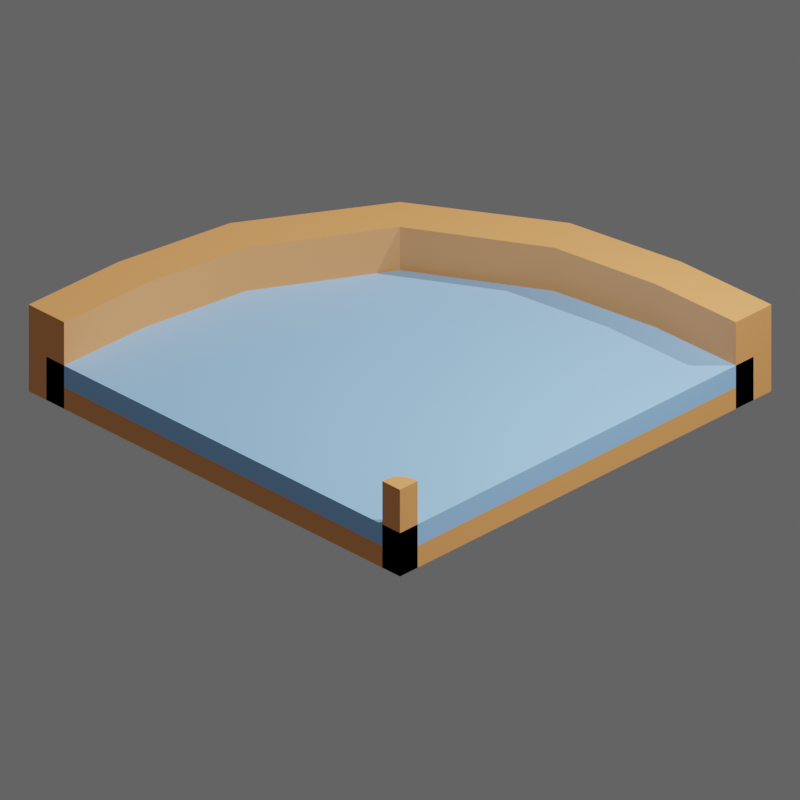 # Source: 2.blend  (saved by Blender 3.6.11; exported with 4.5.12 LTS)
import bpy
from mathutils import Matrix  # noqa: F401  (used for matrix-valued properties, if any)

bpy.ops.wm.read_factory_settings(use_empty=True)
scene = bpy.context.scene
scene.name = 'Scene'

# ---- collections
col_collection = bpy.data.collections.new('Collection'); scene.collection.children.link(col_collection)
col_slots = bpy.data.collections.new('slots'); scene.collection.children.link(col_slots)
col_slots.hide_render = True
col_walls = bpy.data.collections.new('walls'); scene.collection.children.link(col_walls)
col_misc = bpy.data.collections.new('Misc'); scene.collection.children.link(col_misc)

# ---- materials (node trees are filled in below, after node groups)
mat_floor = bpy.data.materials.new('floor')
mat_slot = bpy.data.materials.new('slot')
mat_slot.alpha_threshold = 0.0
mat_slot.roughness = 0.5
mat_slot.line_color = (0.0, 0.0, 0.0, 1.0)
mat_wall = bpy.data.materials.new('wall')

# ---- node groups
ng_auto_smooth = bpy.data.node_groups.new('Auto Smooth', 'GeometryNodeTree')
_s = ng_auto_smooth.interface.new_socket(name='Geometry', in_out='OUTPUT', socket_type='NodeSocketGeometry')
_s = ng_auto_smooth.interface.new_socket(name='Geometry', in_out='INPUT', socket_type='NodeSocketGeometry')
_s = ng_auto_smooth.interface.new_socket(name='Angle', in_out='INPUT', socket_type='NodeSocketFloat')
_s.subtype = 'ANGLE'
_s.min_value = 0.0
_s.max_value = 3.142
ng_auto_smooth.is_modifier = True
_N = ng_auto_smooth.nodes; _L = ng_auto_smooth.links
n0 = _N.new('NodeGroupOutput'); n0.name = 'Group Output'; n0.location = (480, -100)
n1 = _N.new('NodeGroupInput'); n1.name = 'Group Input'; n1.location = (-420, -300)
n2 = _N.new('NodeGroupInput'); n2.name = 'Group Input.001'; n2.location = (-60, -100)
n3 = _N.new('GeometryNodeSetShadeSmooth'); n3.name = 'Set Shade Smooth'; n3.location = (120, -100)
n3.domain = 'EDGE'
n4 = _N.new('GeometryNodeSetShadeSmooth'); n4.name = 'Set Shade Smooth.001'; n4.location = (300, -100)
n5 = _N.new('GeometryNodeInputMeshEdgeAngle'); n5.name = 'Edge Angle'; n5.location = (-420, -220)
n6 = _N.new('GeometryNodeInputEdgeSmooth'); n6.name = 'Is Edge Smooth'; n6.location = (-60, -160)
n7 = _N.new('GeometryNodeInputShadeSmooth'); n7.name = 'Is Face Smooth'; n7.location = (-240, -340)
n8 = _N.new('FunctionNodeBooleanMath'); n8.name = 'Boolean Math'; n8.location = (-60, -220)
n9 = _N.new('FunctionNodeCompare'); n9.name = 'Compare'; n9.location = (-240, -180)
n9.operation = 'LESS_EQUAL'
_L.new(n5.outputs[0], n9.inputs[0])
_L.new(n4.outputs[0], n0.inputs[0])
_L.new(n1.outputs[1], n9.inputs[1])
_L.new(n9.outputs[0], n8.inputs[0])
_L.new(n7.outputs[0], n8.inputs[1])
_L.new(n2.outputs[0], n3.inputs[0])
_L.new(n6.outputs[0], n3.inputs[1])
_L.new(n3.outputs[0], n4.inputs[0])
_L.new(n8.outputs[0], n3.inputs[2])
n0.is_active_output = True

# ---- material node trees
mat_floor.use_nodes = True; mat_floor.node_tree.nodes.clear()
_N = mat_floor.node_tree.nodes; _L = mat_floor.node_tree.links
n0 = _N.new('ShaderNodeBsdfPrincipled'); n0.name = 'Principled BSDF'; n0.location = (10, 300)
n0.distribution = 'GGX'
n0.subsurface_method = 'RANDOM_WALK_SKIN'
n0.inputs[0].default_value = (0.3185, 0.6038, 1.0, 1.0)
n0.inputs[3].default_value = 1.45
n0.inputs[27].default_value = (0.0, 0.0, 0.0, 1.0)
n0.inputs[28].default_value = 1.0
n1 = _N.new('ShaderNodeOutputMaterial'); n1.name = 'Material Output'; n1.location = (300, 300)
_L.new(n0.outputs[0], n1.inputs[0])
n1.is_active_output = True
mat_slot.use_nodes = True; mat_slot.node_tree.nodes.clear()
_N = mat_slot.node_tree.nodes; _L = mat_slot.node_tree.links
n0 = _N.new('ShaderNodeOutputMaterial'); n0.name = 'Material Output'; n0.location = (300, 300)
n1 = _N.new('ShaderNodeBsdfPrincipled'); n1.name = 'Principled BSDF'; n1.location = (10, 300)
n1.distribution = 'GGX'
n1.subsurface_method = 'RANDOM_WALK_SKIN'
n1.inputs[0].default_value = (0.8, 0.4761, 0.0, 1.0)
n1.inputs[3].default_value = 1.45
n1.inputs[27].default_value = (0.0, 0.0, 0.0, 1.0)
n1.inputs[28].default_value = 1.0
_L.new(n1.outputs[0], n0.inputs[0])
n0.is_active_output = True
mat_wall.use_nodes = True; mat_wall.node_tree.nodes.clear()
_N = mat_wall.node_tree.nodes; _L = mat_wall.node_tree.links
n0 = _N.new('ShaderNodeBsdfPrincipled'); n0.name = 'Principled BSDF'; n0.location = (10, 300)
n0.distribution = 'GGX'
n0.subsurface_method = 'RANDOM_WALK_SKIN'
n0.inputs[0].default_value = (0.9047, 0.3712, 0.117, 1.0)
n0.inputs[3].default_value = 1.45
n0.inputs[27].default_value = (0.0, 0.0, 0.0, 1.0)
n0.inputs[28].default_value = 1.0
n1 = _N.new('ShaderNodeOutputMaterial'); n1.name = 'Material Output'; n1.location = (300, 300)
_L.new(n0.outputs[0], n1.inputs[0])
n1.is_active_output = True

# ---- world
world_world = bpy.data.worlds.new('World'); scene.world = world_world
world_world.use_nodes = True; world_world.node_tree.nodes.clear()
_N = world_world.node_tree.nodes; _L = world_world.node_tree.links
n0 = _N.new('ShaderNodeOutputWorld'); n0.name = 'World Output'; n0.location = (300, 300)
n1 = _N.new('ShaderNodeBackground'); n1.name = 'Background'; n1.location = (10, 300)
n1.inputs[0].default_value = (0.05088, 0.05088, 0.05088, 1.0)
n1.inputs[1].default_value = 2.0
_L.new(n1.outputs[0], n0.inputs[0])
n0.is_active_output = True
world_world.color = (0.05088, 0.05088, 0.05088)
world_world.use_sun_shadow = False
world_world.sun_shadow_jitter_overblur = 0.0

# ---- cameras
cam_camera = bpy.data.cameras.new('Camera')
cam_camera.type = 'ORTHO'
cam_camera.clip_end = 100.0
cam_camera.lens = 45.0
cam_camera.sensor_height = 8.8
cam_camera.ortho_scale = 8.0
cam_camera.show_composition_center = True

# ---- lights
light_light = bpy.data.lights.new('Light', 'POINT')
light_light.transmission_factor = 0.0
light_light.energy = 1000.0
light_light.shadow_soft_size = 0.1
light_light.shadow_maximum_resolution = 0.006
light_light.use_absolute_resolution = True
light_sun = bpy.data.lights.new('Sun', 'SUN')
light_sun.transmission_factor = 0.0
light_sun.energy = 2.0

# ---- meshes
me_cube_001 = bpy.data.meshes.new('Cube.001')
me_cube_001.from_pydata([(2.5, -2.5, 0.25), (2.5, -2.5, 0.5), (2.5, 2.5, 0.25), (2.5, 2.5, 0.5), (-2.5, -2.5, 0.25), (-2.5, -2.5, 0.5), (1.285, 2.47, 0.5), (0.003989, 2.244, 0.5), (-1.402, 1.402, 0.5), (-2.244, -0.003989, 0.5), (-2.47, -1.285, 0.5), (1.285, 2.47, 0.25), (0.003989, 2.244, 0.25), (-1.402, 1.402, 0.25), (-2.244, -0.003989, 0.25), (-2.47, -1.285, 0.25)], [], [(0, 1, 5, 4), (2, 3, 1, 0), (0, 4, 15), (4, 5, 10, 15), (5, 1, 10), (10, 1, 9), (9, 1, 8), (8, 1, 7), (7, 1, 6), (6, 1, 3), (15, 10, 9, 14), (14, 9, 8, 13), (13, 8, 7, 12), (12, 7, 6, 11), (11, 6, 3, 2), (0, 15, 14), (0, 14, 13), (0, 13, 12), (0, 12, 11), (0, 11, 2)])
me_cube_001.polygons.foreach_set('use_smooth', [True] * 20)
_uv = me_cube_001.uv_layers.new(name='UVMap')
_uv.uv.foreach_set('vector', [0.375, 0.25, 0.625, 0.25, 0.625, 0.5, 0.375, 0.5, 0.375, 0.75, 0.625, 0.75, 0.625, 1.0, 0.375, 1.0, 0.375, 0.25, 0.375, 0.5, 0.375, 0.5417, 0.375, 0.5, 0.625, 0.5, 0.625, 0.5417, 0.375, 0.5417, 0.625, 0.5, 0.625, 0.375, 0.625, 0.5417, 0.625, 0.5417, 0.625, 0.5, 0.625, 0.5833, 0.625, 0.5833, 0.625, 0.625, 0.625, 0.625, 0.625, 0.625, 0.625, 0.75, 0.625, 0.6667, 0.625, 0.6667, 0.625, 0.875, 0.625, 0.7083, 0.625, 0.7083, 0.625, 1.0, 0.625, 0.75, 0.375, 0.5417, 0.625, 0.5417, 0.625, 0.5833, 0.375, 0.5833, 0.375, 0.5833, 0.625, 0.5833, 0.625, 0.625, 0.375, 0.625, 0.375, 0.625, 0.625, 0.625, 0.625, 0.6667, 0.375, 0.6667, 0.375, 0.6667, 0.625, 0.6667, 0.625, 0.7083, 0.375, 0.7083, 0.375, 0.7083, 0.625, 0.7083, 0.625, 0.75, 0.375, 0.75, 0.375, 0.375, 0.375, 0.5417, 0.375, 0.5833, 0.375, 0.5, 0.375, 0.5833, 0.375, 0.625, 0.375, 0.625, 0.375, 0.625, 0.375, 0.6667, 0.375, 0.75, 0.375, 0.6667, 0.375, 0.7083, 0.375, 0.875, 0.375, 0.7083, 0.375, 0.75])
me_cube_001.materials.append(mat_floor)
me_cube_001.update()
me_cube_010 = bpy.data.meshes.new('Cube.010')
me_cube_010.from_pydata([(-0.125, -0.125, 0.0), (-0.125, -0.125, 0.25), (-0.125, 0.125, 0.0), (-0.125, 0.125, 0.25), (0.125, -0.125, 0.0), (0.125, -0.125, 0.25), (0.125, 0.125, 0.0), (0.125, 0.125, 0.25)], [], [(0, 1, 3, 2), (2, 3, 7, 6), (6, 7, 5, 4), (4, 5, 1, 0), (2, 6, 4, 0), (7, 3, 1, 5)])
_uv = me_cube_010.uv_layers.new(name='UVMap')
_uv.uv.foreach_set('vector', [0.375, 0.0, 0.625, 0.0, 0.625, 0.25, 0.375, 0.25, 0.375, 0.25, 0.625, 0.25, 0.625, 0.5, 0.375, 0.5, 0.375, 0.5, 0.625, 0.5, 0.625, 0.75, 0.375, 0.75, 0.375, 0.75, 0.625, 0.75, 0.625, 1.0, 0.375, 1.0, 0.125, 0.5, 0.375, 0.5, 0.375, 0.75, 0.125, 0.75, 0.625, 0.5, 0.875, 0.5, 0.875, 0.75, 0.625, 0.75])
me_cube_010.materials.append(mat_slot)
me_cube_010.update()
me_cube_011 = bpy.data.meshes.new('Cube.011')
me_cube_011.from_pydata([(-0.125, -0.125, 0.0), (-0.125, -0.125, 0.25), (-0.125, 0.125, 0.0), (-0.125, 0.125, 0.25), (0.125, -0.125, 0.0), (0.125, -0.125, 0.25), (0.125, 0.125, 0.0), (0.125, 0.125, 0.25)], [], [(0, 1, 3, 2), (2, 3, 7, 6), (6, 7, 5, 4), (4, 5, 1, 0), (2, 6, 4, 0), (7, 3, 1, 5)])
_uv = me_cube_011.uv_layers.new(name='UVMap')
_uv.uv.foreach_set('vector', [0.375, 0.0, 0.625, 0.0, 0.625, 0.25, 0.375, 0.25, 0.375, 0.25, 0.625, 0.25, 0.625, 0.5, 0.375, 0.5, 0.375, 0.5, 0.625, 0.5, 0.625, 0.75, 0.375, 0.75, 0.375, 0.75, 0.625, 0.75, 0.625, 1.0, 0.375, 1.0, 0.125, 0.5, 0.375, 0.5, 0.375, 0.75, 0.125, 0.75, 0.625, 0.5, 0.875, 0.5, 0.875, 0.75, 0.625, 0.75])
me_cube_011.materials.append(mat_slot)
me_cube_011.update()
me_cube_012 = bpy.data.meshes.new('Cube.012')
me_cube_012.from_pydata([(-0.125, -0.125, 0.0), (-0.125, -0.125, 0.25), (-0.125, 0.125, 0.0), (-0.125, 0.125, 0.25), (0.125, -0.125, 0.0), (0.125, -0.125, 0.25), (0.125, 0.125, 0.0), (0.125, 0.125, 0.25)], [], [(0, 1, 3, 2), (2, 3, 7, 6), (6, 7, 5, 4), (4, 5, 1, 0), (2, 6, 4, 0), (7, 3, 1, 5)])
_uv = me_cube_012.uv_layers.new(name='UVMap')
_uv.uv.foreach_set('vector', [0.375, 0.0, 0.625, 0.0, 0.625, 0.25, 0.375, 0.25, 0.375, 0.25, 0.625, 0.25, 0.625, 0.5, 0.375, 0.5, 0.375, 0.5, 0.625, 0.5, 0.625, 0.75, 0.375, 0.75, 0.375, 0.75, 0.625, 0.75, 0.625, 1.0, 0.375, 1.0, 0.125, 0.5, 0.375, 0.5, 0.375, 0.75, 0.125, 0.75, 0.625, 0.5, 0.875, 0.5, 0.875, 0.75, 0.625, 0.75])
me_cube_012.materials.append(mat_slot)
me_cube_012.update()
me_cube_013 = bpy.data.meshes.new('Cube.013')
me_cube_013.from_pydata([(-0.125, -0.125, 0.0), (-0.125, -0.125, 0.25), (-0.125, 0.125, 0.0), (-0.125, 0.125, 0.25), (0.125, -0.125, 0.0), (0.125, -0.125, 0.25), (0.125, 0.125, 0.0), (0.125, 0.125, 0.25)], [], [(0, 1, 3, 2), (2, 3, 7, 6), (6, 7, 5, 4), (4, 5, 1, 0), (2, 6, 4, 0), (7, 3, 1, 5)])
_uv = me_cube_013.uv_layers.new(name='UVMap')
_uv.uv.foreach_set('vector', [0.375, 0.0, 0.625, 0.0, 0.625, 0.25, 0.375, 0.25, 0.375, 0.25, 0.625, 0.25, 0.625, 0.5, 0.375, 0.5, 0.375, 0.5, 0.625, 0.5, 0.625, 0.75, 0.375, 0.75, 0.375, 0.75, 0.625, 0.75, 0.625, 1.0, 0.375, 1.0, 0.125, 0.5, 0.375, 0.5, 0.375, 0.75, 0.125, 0.75, 0.625, 0.5, 0.875, 0.5, 0.875, 0.75, 0.625, 0.75])
me_cube_013.materials.append(mat_slot)
me_cube_013.update()
me_cube_014 = bpy.data.meshes.new('Cube.014')
me_cube_014.from_pydata([(-0.125, -0.125, 0.0), (-0.125, -0.125, 0.25), (-0.125, 0.125, 0.0), (-0.125, 0.125, 0.25), (0.125, -0.125, 0.0), (0.125, -0.125, 0.25), (0.125, 0.125, 0.0), (0.125, 0.125, 0.25)], [], [(0, 1, 3, 2), (2, 3, 7, 6), (6, 7, 5, 4), (4, 5, 1, 0), (2, 6, 4, 0), (7, 3, 1, 5)])
_uv = me_cube_014.uv_layers.new(name='UVMap')
_uv.uv.foreach_set('vector', [0.375, 0.0, 0.625, 0.0, 0.625, 0.25, 0.375, 0.25, 0.375, 0.25, 0.625, 0.25, 0.625, 0.5, 0.375, 0.5, 0.375, 0.5, 0.625, 0.5, 0.625, 0.75, 0.375, 0.75, 0.375, 0.75, 0.625, 0.75, 0.625, 1.0, 0.375, 1.0, 0.125, 0.5, 0.375, 0.5, 0.375, 0.75, 0.125, 0.75, 0.625, 0.5, 0.875, 0.5, 0.875, 0.75, 0.625, 0.75])
me_cube_014.materials.append(mat_slot)
me_cube_014.update()
me_cube_015 = bpy.data.meshes.new('Cube.015')
me_cube_015.from_pydata([(-0.125, -0.125, 0.0), (-0.125, -0.125, 0.25), (-0.125, 0.125, 0.0), (-0.125, 0.125, 0.25), (0.125, -0.125, 0.0), (0.125, -0.125, 0.25), (0.125, 0.125, 0.0), (0.125, 0.125, 0.25)], [], [(0, 1, 3, 2), (2, 3, 7, 6), (6, 7, 5, 4), (4, 5, 1, 0), (2, 6, 4, 0), (7, 3, 1, 5)])
_uv = me_cube_015.uv_layers.new(name='UVMap')
_uv.uv.foreach_set('vector', [0.375, 0.0, 0.625, 0.0, 0.625, 0.25, 0.375, 0.25, 0.375, 0.25, 0.625, 0.25, 0.625, 0.5, 0.375, 0.5, 0.375, 0.5, 0.625, 0.5, 0.625, 0.75, 0.375, 0.75, 0.375, 0.75, 0.625, 0.75, 0.625, 1.0, 0.375, 1.0, 0.125, 0.5, 0.375, 0.5, 0.375, 0.75, 0.125, 0.75, 0.625, 0.5, 0.875, 0.5, 0.875, 0.75, 0.625, 0.75])
me_cube_015.materials.append(mat_slot)
me_cube_015.update()
me_cube_016 = bpy.data.meshes.new('Cube.016')
me_cube_016.from_pydata([(-0.125, -0.125, 0.0), (-0.125, -0.125, 0.25), (-0.125, 0.125, 0.0), (-0.125, 0.125, 0.25), (0.125, -0.125, 0.0), (0.125, -0.125, 0.25), (0.125, 0.125, 0.0), (0.125, 0.125, 0.25)], [], [(0, 1, 3, 2), (2, 3, 7, 6), (6, 7, 5, 4), (4, 5, 1, 0), (2, 6, 4, 0), (7, 3, 1, 5)])
_uv = me_cube_016.uv_layers.new(name='UVMap')
_uv.uv.foreach_set('vector', [0.375, 0.0, 0.625, 0.0, 0.625, 0.25, 0.375, 0.25, 0.375, 0.25, 0.625, 0.25, 0.625, 0.5, 0.375, 0.5, 0.375, 0.5, 0.625, 0.5, 0.625, 0.75, 0.375, 0.75, 0.375, 0.75, 0.625, 0.75, 0.625, 1.0, 0.375, 1.0, 0.125, 0.5, 0.375, 0.5, 0.375, 0.75, 0.125, 0.75, 0.625, 0.5, 0.875, 0.5, 0.875, 0.75, 0.625, 0.75])
me_cube_016.materials.append(mat_slot)
me_cube_016.update()
me_cube_017 = bpy.data.meshes.new('Cube.017')
me_cube_017.from_pydata([(-0.125, -0.125, 0.0), (-0.125, -0.125, 0.25), (-0.125, 0.125, 0.0), (-0.125, 0.125, 0.25), (0.125, -0.125, 0.0), (0.125, -0.125, 0.25), (0.125, 0.125, 0.0), (0.125, 0.125, 0.25)], [], [(0, 1, 3, 2), (2, 3, 7, 6), (6, 7, 5, 4), (4, 5, 1, 0), (2, 6, 4, 0), (7, 3, 1, 5)])
_uv = me_cube_017.uv_layers.new(name='UVMap')
_uv.uv.foreach_set('vector', [0.375, 0.0, 0.625, 0.0, 0.625, 0.25, 0.375, 0.25, 0.375, 0.25, 0.625, 0.25, 0.625, 0.5, 0.375, 0.5, 0.375, 0.5, 0.625, 0.5, 0.625, 0.75, 0.375, 0.75, 0.375, 0.75, 0.625, 0.75, 0.625, 1.0, 0.375, 1.0, 0.125, 0.5, 0.375, 0.5, 0.375, 0.75, 0.125, 0.75, 0.625, 0.5, 0.875, 0.5, 0.875, 0.75, 0.625, 0.75])
me_cube_017.materials.append(mat_slot)
me_cube_017.update()
me_cube_018 = bpy.data.meshes.new('Cube.018')
me_cube_018.from_pydata([(-0.125, -0.125, 0.0), (-0.125, -0.125, 0.25), (-0.125, 0.125, 0.0), (-0.125, 0.125, 0.25), (0.125, -0.125, 0.0), (0.125, -0.125, 0.25), (0.125, 0.125, 0.0), (0.125, 0.125, 0.25)], [], [(0, 1, 3, 2), (2, 3, 7, 6), (6, 7, 5, 4), (4, 5, 1, 0), (2, 6, 4, 0), (7, 3, 1, 5)])
_uv = me_cube_018.uv_layers.new(name='UVMap')
_uv.uv.foreach_set('vector', [0.375, 0.0, 0.625, 0.0, 0.625, 0.25, 0.375, 0.25, 0.375, 0.25, 0.625, 0.25, 0.625, 0.5, 0.375, 0.5, 0.375, 0.5, 0.625, 0.5, 0.625, 0.75, 0.375, 0.75, 0.375, 0.75, 0.625, 0.75, 0.625, 1.0, 0.375, 1.0, 0.125, 0.5, 0.375, 0.5, 0.375, 0.75, 0.125, 0.75, 0.625, 0.5, 0.875, 0.5, 0.875, 0.75, 0.625, 0.75])
me_cube_018.materials.append(mat_slot)
me_cube_018.update()
me_cube_019 = bpy.data.meshes.new('Cube.019')
me_cube_019.from_pydata([(-0.125, -0.125, 0.0), (-0.125, -0.125, 0.25), (-0.125, 0.125, 0.0), (-0.125, 0.125, 0.25), (0.125, -0.125, 0.0), (0.125, -0.125, 0.25), (0.125, 0.125, 0.0), (0.125, 0.125, 0.25)], [], [(0, 1, 3, 2), (2, 3, 7, 6), (6, 7, 5, 4), (4, 5, 1, 0), (2, 6, 4, 0), (7, 3, 1, 5)])
_uv = me_cube_019.uv_layers.new(name='UVMap')
_uv.uv.foreach_set('vector', [0.375, 0.0, 0.625, 0.0, 0.625, 0.25, 0.375, 0.25, 0.375, 0.25, 0.625, 0.25, 0.625, 0.5, 0.375, 0.5, 0.375, 0.5, 0.625, 0.5, 0.625, 0.75, 0.375, 0.75, 0.375, 0.75, 0.625, 0.75, 0.625, 1.0, 0.375, 1.0, 0.125, 0.5, 0.375, 0.5, 0.375, 0.75, 0.125, 0.75, 0.625, 0.5, 0.875, 0.5, 0.875, 0.75, 0.625, 0.75])
me_cube_019.materials.append(mat_slot)
me_cube_019.update()
me_cube_020 = bpy.data.meshes.new('Cube.020')
me_cube_020.from_pydata([(-0.125, -0.125, 0.0), (-0.125, -0.125, 0.25), (-0.125, 0.125, 0.0), (-0.125, 0.125, 0.25), (0.125, -0.125, 0.0), (0.125, -0.125, 0.25), (0.125, 0.125, 0.0), (0.125, 0.125, 0.25)], [], [(0, 1, 3, 2), (2, 3, 7, 6), (6, 7, 5, 4), (4, 5, 1, 0), (2, 6, 4, 0), (7, 3, 1, 5)])
_uv = me_cube_020.uv_layers.new(name='UVMap')
_uv.uv.foreach_set('vector', [0.375, 0.0, 0.625, 0.0, 0.625, 0.25, 0.375, 0.25, 0.375, 0.25, 0.625, 0.25, 0.625, 0.5, 0.375, 0.5, 0.375, 0.5, 0.625, 0.5, 0.625, 0.75, 0.375, 0.75, 0.375, 0.75, 0.625, 0.75, 0.625, 1.0, 0.375, 1.0, 0.125, 0.5, 0.375, 0.5, 0.375, 0.75, 0.125, 0.75, 0.625, 0.5, 0.875, 0.5, 0.875, 0.75, 0.625, 0.75])
me_cube_020.materials.append(mat_slot)
me_cube_020.update()
me_cube_021 = bpy.data.meshes.new('Cube.021')
me_cube_021.from_pydata([(-0.125, 0.125, 0.0), (-0.125, 0.125, 0.25), (0.125, 0.125, 0.0), (0.125, 0.125, 0.25), (-0.125, -0.125, 0.0), (-0.125, -0.125, 0.25), (0.125, -0.125, 0.0), (0.125, -0.125, 0.25)], [], [(0, 1, 3, 2), (2, 3, 7, 6), (6, 7, 5, 4), (4, 5, 1, 0), (2, 6, 4, 0), (7, 3, 1, 5)])
_uv = me_cube_021.uv_layers.new(name='UVMap')
_uv.uv.foreach_set('vector', [0.375, 0.0, 0.625, 0.0, 0.625, 0.25, 0.375, 0.25, 0.375, 0.25, 0.625, 0.25, 0.625, 0.5, 0.375, 0.5, 0.375, 0.5, 0.625, 0.5, 0.625, 0.75, 0.375, 0.75, 0.375, 0.75, 0.625, 0.75, 0.625, 1.0, 0.375, 1.0, 0.125, 0.5, 0.375, 0.5, 0.375, 0.75, 0.125, 0.75, 0.625, 0.5, 0.875, 0.5, 0.875, 0.75, 0.625, 0.75])
me_cube_021.materials.append(mat_slot)
me_cube_021.update()
me_cube_022 = bpy.data.meshes.new('Cube.022')
me_cube_022.from_pydata([(-0.125, 0.125, 0.0), (-0.125, 0.125, 0.25), (0.125, 0.125, 0.0), (0.125, 0.125, 0.25), (-0.125, -0.125, 0.0), (-0.125, -0.125, 0.25), (0.125, -0.125, 0.0), (0.125, -0.125, 0.25)], [], [(0, 1, 3, 2), (2, 3, 7, 6), (6, 7, 5, 4), (4, 5, 1, 0), (2, 6, 4, 0), (7, 3, 1, 5)])
_uv = me_cube_022.uv_layers.new(name='UVMap')
_uv.uv.foreach_set('vector', [0.375, 0.0, 0.625, 0.0, 0.625, 0.25, 0.375, 0.25, 0.375, 0.25, 0.625, 0.25, 0.625, 0.5, 0.375, 0.5, 0.375, 0.5, 0.625, 0.5, 0.625, 0.75, 0.375, 0.75, 0.375, 0.75, 0.625, 0.75, 0.625, 1.0, 0.375, 1.0, 0.125, 0.5, 0.375, 0.5, 0.375, 0.75, 0.125, 0.75, 0.625, 0.5, 0.875, 0.5, 0.875, 0.75, 0.625, 0.75])
me_cube_022.materials.append(mat_slot)
me_cube_022.update()
me_cube_023 = bpy.data.meshes.new('Cube.023')
me_cube_023.from_pydata([(-0.125, 0.125, 0.0), (-0.125, 0.125, 0.25), (0.125, 0.125, 0.0), (0.125, 0.125, 0.25), (-0.125, -0.125, 0.0), (-0.125, -0.125, 0.25), (0.125, -0.125, 0.0), (0.125, -0.125, 0.25)], [], [(0, 1, 3, 2), (2, 3, 7, 6), (6, 7, 5, 4), (4, 5, 1, 0), (2, 6, 4, 0), (7, 3, 1, 5)])
_uv = me_cube_023.uv_layers.new(name='UVMap')
_uv.uv.foreach_set('vector', [0.375, 0.0, 0.625, 0.0, 0.625, 0.25, 0.375, 0.25, 0.375, 0.25, 0.625, 0.25, 0.625, 0.5, 0.375, 0.5, 0.375, 0.5, 0.625, 0.5, 0.625, 0.75, 0.375, 0.75, 0.375, 0.75, 0.625, 0.75, 0.625, 1.0, 0.375, 1.0, 0.125, 0.5, 0.375, 0.5, 0.375, 0.75, 0.125, 0.75, 0.625, 0.5, 0.875, 0.5, 0.875, 0.75, 0.625, 0.75])
me_cube_023.materials.append(mat_slot)
me_cube_023.update()
me_cube_024 = bpy.data.meshes.new('Cube.024')
me_cube_024.from_pydata([(-0.125, 0.125, 0.0), (-0.125, 0.125, 0.25), (0.125, 0.125, 0.0), (0.125, 0.125, 0.25), (-0.125, -0.125, 0.0), (-0.125, -0.125, 0.25), (0.125, -0.125, 0.0), (0.125, -0.125, 0.25)], [], [(0, 1, 3, 2), (2, 3, 7, 6), (6, 7, 5, 4), (4, 5, 1, 0), (2, 6, 4, 0), (7, 3, 1, 5)])
_uv = me_cube_024.uv_layers.new(name='UVMap')
_uv.uv.foreach_set('vector', [0.375, 0.0, 0.625, 0.0, 0.625, 0.25, 0.375, 0.25, 0.375, 0.25, 0.625, 0.25, 0.625, 0.5, 0.375, 0.5, 0.375, 0.5, 0.625, 0.5, 0.625, 0.75, 0.375, 0.75, 0.375, 0.75, 0.625, 0.75, 0.625, 1.0, 0.375, 1.0, 0.125, 0.5, 0.375, 0.5, 0.375, 0.75, 0.125, 0.75, 0.625, 0.5, 0.875, 0.5, 0.875, 0.75, 0.625, 0.75])
me_cube_024.materials.append(mat_slot)
me_cube_024.update()
me_cube_025 = bpy.data.meshes.new('Cube.025')
me_cube_025.from_pydata([(-0.125, 0.125, 0.0), (-0.125, 0.125, 0.25), (0.125, 0.125, 0.0), (0.125, 0.125, 0.25), (-0.125, -0.125, 0.0), (-0.125, -0.125, 0.25), (0.125, -0.125, 0.0), (0.125, -0.125, 0.25)], [], [(0, 1, 3, 2), (2, 3, 7, 6), (6, 7, 5, 4), (4, 5, 1, 0), (2, 6, 4, 0), (7, 3, 1, 5)])
_uv = me_cube_025.uv_layers.new(name='UVMap')
_uv.uv.foreach_set('vector', [0.375, 0.0, 0.625, 0.0, 0.625, 0.25, 0.375, 0.25, 0.375, 0.25, 0.625, 0.25, 0.625, 0.5, 0.375, 0.5, 0.375, 0.5, 0.625, 0.5, 0.625, 0.75, 0.375, 0.75, 0.375, 0.75, 0.625, 0.75, 0.625, 1.0, 0.375, 1.0, 0.125, 0.5, 0.375, 0.5, 0.375, 0.75, 0.125, 0.75, 0.625, 0.5, 0.875, 0.5, 0.875, 0.75, 0.625, 0.75])
me_cube_025.materials.append(mat_slot)
me_cube_025.update()
me_cube_026 = bpy.data.meshes.new('Cube.026')
me_cube_026.from_pydata([(-0.125, 0.125, 0.0), (-0.125, 0.125, 0.25), (0.125, 0.125, 0.0), (0.125, 0.125, 0.25), (-0.125, -0.125, 0.0), (-0.125, -0.125, 0.25), (0.125, -0.125, 0.0), (0.125, -0.125, 0.25)], [], [(0, 1, 3, 2), (2, 3, 7, 6), (6, 7, 5, 4), (4, 5, 1, 0), (2, 6, 4, 0), (7, 3, 1, 5)])
_uv = me_cube_026.uv_layers.new(name='UVMap')
_uv.uv.foreach_set('vector', [0.375, 0.0, 0.625, 0.0, 0.625, 0.25, 0.375, 0.25, 0.375, 0.25, 0.625, 0.25, 0.625, 0.5, 0.375, 0.5, 0.375, 0.5, 0.625, 0.5, 0.625, 0.75, 0.375, 0.75, 0.375, 0.75, 0.625, 0.75, 0.625, 1.0, 0.375, 1.0, 0.125, 0.5, 0.375, 0.5, 0.375, 0.75, 0.125, 0.75, 0.625, 0.5, 0.875, 0.5, 0.875, 0.75, 0.625, 0.75])
me_cube_026.materials.append(mat_slot)
me_cube_026.update()
me_cube_027 = bpy.data.meshes.new('Cube.027')
me_cube_027.from_pydata([(-0.125, 0.125, 0.0), (-0.125, 0.125, 0.25), (0.125, 0.125, 0.0), (0.125, 0.125, 0.25), (-0.125, -0.125, 0.0), (-0.125, -0.125, 0.25), (0.125, -0.125, 0.0), (0.125, -0.125, 0.25)], [], [(0, 1, 3, 2), (2, 3, 7, 6), (6, 7, 5, 4), (4, 5, 1, 0), (2, 6, 4, 0), (7, 3, 1, 5)])
_uv = me_cube_027.uv_layers.new(name='UVMap')
_uv.uv.foreach_set('vector', [0.375, 0.0, 0.625, 0.0, 0.625, 0.25, 0.375, 0.25, 0.375, 0.25, 0.625, 0.25, 0.625, 0.5, 0.375, 0.5, 0.375, 0.5, 0.625, 0.5, 0.625, 0.75, 0.375, 0.75, 0.375, 0.75, 0.625, 0.75, 0.625, 1.0, 0.375, 1.0, 0.125, 0.5, 0.375, 0.5, 0.375, 0.75, 0.125, 0.75, 0.625, 0.5, 0.875, 0.5, 0.875, 0.75, 0.625, 0.75])
me_cube_027.materials.append(mat_slot)
me_cube_027.update()
me_cube_028 = bpy.data.meshes.new('Cube.028')
me_cube_028.from_pydata([(-0.125, 0.125, 0.0), (-0.125, 0.125, 0.25), (0.125, 0.125, 0.0), (0.125, 0.125, 0.25), (-0.125, -0.125, 0.0), (-0.125, -0.125, 0.25), (0.125, -0.125, 0.0), (0.125, -0.125, 0.25)], [], [(0, 1, 3, 2), (2, 3, 7, 6), (6, 7, 5, 4), (4, 5, 1, 0), (2, 6, 4, 0), (7, 3, 1, 5)])
_uv = me_cube_028.uv_layers.new(name='UVMap')
_uv.uv.foreach_set('vector', [0.375, 0.0, 0.625, 0.0, 0.625, 0.25, 0.375, 0.25, 0.375, 0.25, 0.625, 0.25, 0.625, 0.5, 0.375, 0.5, 0.375, 0.5, 0.625, 0.5, 0.625, 0.75, 0.375, 0.75, 0.375, 0.75, 0.625, 0.75, 0.625, 1.0, 0.375, 1.0, 0.125, 0.5, 0.375, 0.5, 0.375, 0.75, 0.125, 0.75, 0.625, 0.5, 0.875, 0.5, 0.875, 0.75, 0.625, 0.75])
me_cube_028.materials.append(mat_slot)
me_cube_028.update()
me_cube_029 = bpy.data.meshes.new('Cube.029')
me_cube_029.from_pydata([(-0.125, 0.125, 0.0), (-0.125, 0.125, 0.25), (0.125, 0.125, 0.0), (0.125, 0.125, 0.25), (-0.125, -0.125, 0.0), (-0.125, -0.125, 0.25), (0.125, -0.125, 0.0), (0.125, -0.125, 0.25)], [], [(0, 1, 3, 2), (2, 3, 7, 6), (6, 7, 5, 4), (4, 5, 1, 0), (2, 6, 4, 0), (7, 3, 1, 5)])
_uv = me_cube_029.uv_layers.new(name='UVMap')
_uv.uv.foreach_set('vector', [0.375, 0.0, 0.625, 0.0, 0.625, 0.25, 0.375, 0.25, 0.375, 0.25, 0.625, 0.25, 0.625, 0.5, 0.375, 0.5, 0.375, 0.5, 0.625, 0.5, 0.625, 0.75, 0.375, 0.75, 0.375, 0.75, 0.625, 0.75, 0.625, 1.0, 0.375, 1.0, 0.125, 0.5, 0.375, 0.5, 0.375, 0.75, 0.125, 0.75, 0.625, 0.5, 0.875, 0.5, 0.875, 0.75, 0.625, 0.75])
me_cube_029.materials.append(mat_slot)
me_cube_029.update()
me_cube_030 = bpy.data.meshes.new('Cube.030')
me_cube_030.from_pydata([(0.125, 0.125, 0.0), (0.125, 0.125, 0.25), (0.125, -0.125, 0.0), (0.125, -0.125, 0.25), (-0.125, 0.125, 0.0), (-0.125, 0.125, 0.25), (-0.125, -0.125, 0.0), (-0.125, -0.125, 0.25)], [], [(0, 1, 3, 2), (2, 3, 7, 6), (6, 7, 5, 4), (4, 5, 1, 0), (2, 6, 4, 0), (7, 3, 1, 5)])
_uv = me_cube_030.uv_layers.new(name='UVMap')
_uv.uv.foreach_set('vector', [0.375, 0.0, 0.625, 0.0, 0.625, 0.25, 0.375, 0.25, 0.375, 0.25, 0.625, 0.25, 0.625, 0.5, 0.375, 0.5, 0.375, 0.5, 0.625, 0.5, 0.625, 0.75, 0.375, 0.75, 0.375, 0.75, 0.625, 0.75, 0.625, 1.0, 0.375, 1.0, 0.125, 0.5, 0.375, 0.5, 0.375, 0.75, 0.125, 0.75, 0.625, 0.5, 0.875, 0.5, 0.875, 0.75, 0.625, 0.75])
me_cube_030.materials.append(mat_slot)
me_cube_030.update()
me_cube_031 = bpy.data.meshes.new('Cube.031')
me_cube_031.from_pydata([(0.125, 0.125, 0.0), (0.125, 0.125, 0.25), (0.125, -0.125, 0.0), (0.125, -0.125, 0.25), (-0.125, 0.125, 0.0), (-0.125, 0.125, 0.25), (-0.125, -0.125, 0.0), (-0.125, -0.125, 0.25)], [], [(0, 1, 3, 2), (2, 3, 7, 6), (6, 7, 5, 4), (4, 5, 1, 0), (2, 6, 4, 0), (7, 3, 1, 5)])
_uv = me_cube_031.uv_layers.new(name='UVMap')
_uv.uv.foreach_set('vector', [0.375, 0.0, 0.625, 0.0, 0.625, 0.25, 0.375, 0.25, 0.375, 0.25, 0.625, 0.25, 0.625, 0.5, 0.375, 0.5, 0.375, 0.5, 0.625, 0.5, 0.625, 0.75, 0.375, 0.75, 0.375, 0.75, 0.625, 0.75, 0.625, 1.0, 0.375, 1.0, 0.125, 0.5, 0.375, 0.5, 0.375, 0.75, 0.125, 0.75, 0.625, 0.5, 0.875, 0.5, 0.875, 0.75, 0.625, 0.75])
me_cube_031.materials.append(mat_slot)
me_cube_031.update()
me_cube_032 = bpy.data.meshes.new('Cube.032')
me_cube_032.from_pydata([(0.125, 0.125, 0.0), (0.125, 0.125, 0.25), (0.125, -0.125, 0.0), (0.125, -0.125, 0.25), (-0.125, 0.125, 0.0), (-0.125, 0.125, 0.25), (-0.125, -0.125, 0.0), (-0.125, -0.125, 0.25)], [], [(0, 1, 3, 2), (2, 3, 7, 6), (6, 7, 5, 4), (4, 5, 1, 0), (2, 6, 4, 0), (7, 3, 1, 5)])
_uv = me_cube_032.uv_layers.new(name='UVMap')
_uv.uv.foreach_set('vector', [0.375, 0.0, 0.625, 0.0, 0.625, 0.25, 0.375, 0.25, 0.375, 0.25, 0.625, 0.25, 0.625, 0.5, 0.375, 0.5, 0.375, 0.5, 0.625, 0.5, 0.625, 0.75, 0.375, 0.75, 0.375, 0.75, 0.625, 0.75, 0.625, 1.0, 0.375, 1.0, 0.125, 0.5, 0.375, 0.5, 0.375, 0.75, 0.125, 0.75, 0.625, 0.5, 0.875, 0.5, 0.875, 0.75, 0.625, 0.75])
me_cube_032.materials.append(mat_slot)
me_cube_032.update()
me_cube_033 = bpy.data.meshes.new('Cube.033')
me_cube_033.from_pydata([(0.125, 0.125, 0.0), (0.125, 0.125, 0.25), (0.125, -0.125, 0.0), (0.125, -0.125, 0.25), (-0.125, 0.125, 0.0), (-0.125, 0.125, 0.25), (-0.125, -0.125, 0.0), (-0.125, -0.125, 0.25)], [], [(0, 1, 3, 2), (2, 3, 7, 6), (6, 7, 5, 4), (4, 5, 1, 0), (2, 6, 4, 0), (7, 3, 1, 5)])
_uv = me_cube_033.uv_layers.new(name='UVMap')
_uv.uv.foreach_set('vector', [0.375, 0.0, 0.625, 0.0, 0.625, 0.25, 0.375, 0.25, 0.375, 0.25, 0.625, 0.25, 0.625, 0.5, 0.375, 0.5, 0.375, 0.5, 0.625, 0.5, 0.625, 0.75, 0.375, 0.75, 0.375, 0.75, 0.625, 0.75, 0.625, 1.0, 0.375, 1.0, 0.125, 0.5, 0.375, 0.5, 0.375, 0.75, 0.125, 0.75, 0.625, 0.5, 0.875, 0.5, 0.875, 0.75, 0.625, 0.75])
me_cube_033.materials.append(mat_slot)
me_cube_033.update()
me_cube_034 = bpy.data.meshes.new('Cube.034')
me_cube_034.from_pydata([(0.125, 0.125, 0.0), (0.125, 0.125, 0.25), (0.125, -0.125, 0.0), (0.125, -0.125, 0.25), (-0.125, 0.125, 0.0), (-0.125, 0.125, 0.25), (-0.125, -0.125, 0.0), (-0.125, -0.125, 0.25)], [], [(0, 1, 3, 2), (2, 3, 7, 6), (6, 7, 5, 4), (4, 5, 1, 0), (2, 6, 4, 0), (7, 3, 1, 5)])
_uv = me_cube_034.uv_layers.new(name='UVMap')
_uv.uv.foreach_set('vector', [0.375, 0.0, 0.625, 0.0, 0.625, 0.25, 0.375, 0.25, 0.375, 0.25, 0.625, 0.25, 0.625, 0.5, 0.375, 0.5, 0.375, 0.5, 0.625, 0.5, 0.625, 0.75, 0.375, 0.75, 0.375, 0.75, 0.625, 0.75, 0.625, 1.0, 0.375, 1.0, 0.125, 0.5, 0.375, 0.5, 0.375, 0.75, 0.125, 0.75, 0.625, 0.5, 0.875, 0.5, 0.875, 0.75, 0.625, 0.75])
me_cube_034.materials.append(mat_slot)
me_cube_034.update()
me_cube_035 = bpy.data.meshes.new('Cube.035')
me_cube_035.from_pydata([(0.125, 0.125, 0.0), (0.125, 0.125, 0.25), (0.125, -0.125, 0.0), (0.125, -0.125, 0.25), (-0.125, 0.125, 0.0), (-0.125, 0.125, 0.25), (-0.125, -0.125, 0.0), (-0.125, -0.125, 0.25)], [], [(0, 1, 3, 2), (2, 3, 7, 6), (6, 7, 5, 4), (4, 5, 1, 0), (2, 6, 4, 0), (7, 3, 1, 5)])
_uv = me_cube_035.uv_layers.new(name='UVMap')
_uv.uv.foreach_set('vector', [0.375, 0.0, 0.625, 0.0, 0.625, 0.25, 0.375, 0.25, 0.375, 0.25, 0.625, 0.25, 0.625, 0.5, 0.375, 0.5, 0.375, 0.5, 0.625, 0.5, 0.625, 0.75, 0.375, 0.75, 0.375, 0.75, 0.625, 0.75, 0.625, 1.0, 0.375, 1.0, 0.125, 0.5, 0.375, 0.5, 0.375, 0.75, 0.125, 0.75, 0.625, 0.5, 0.875, 0.5, 0.875, 0.75, 0.625, 0.75])
me_cube_035.materials.append(mat_slot)
me_cube_035.update()
me_cube_036 = bpy.data.meshes.new('Cube.036')
me_cube_036.from_pydata([(0.125, 0.125, 0.0), (0.125, 0.125, 0.25), (0.125, -0.125, 0.0), (0.125, -0.125, 0.25), (-0.125, 0.125, 0.0), (-0.125, 0.125, 0.25), (-0.125, -0.125, 0.0), (-0.125, -0.125, 0.25)], [], [(0, 1, 3, 2), (2, 3, 7, 6), (6, 7, 5, 4), (4, 5, 1, 0), (2, 6, 4, 0), (7, 3, 1, 5)])
_uv = me_cube_036.uv_layers.new(name='UVMap')
_uv.uv.foreach_set('vector', [0.375, 0.0, 0.625, 0.0, 0.625, 0.25, 0.375, 0.25, 0.375, 0.25, 0.625, 0.25, 0.625, 0.5, 0.375, 0.5, 0.375, 0.5, 0.625, 0.5, 0.625, 0.75, 0.375, 0.75, 0.375, 0.75, 0.625, 0.75, 0.625, 1.0, 0.375, 1.0, 0.125, 0.5, 0.375, 0.5, 0.375, 0.75, 0.125, 0.75, 0.625, 0.5, 0.875, 0.5, 0.875, 0.75, 0.625, 0.75])
me_cube_036.materials.append(mat_slot)
me_cube_036.update()
me_cube_037 = bpy.data.meshes.new('Cube.037')
me_cube_037.from_pydata([(0.125, 0.125, 0.0), (0.125, 0.125, 0.25), (0.125, -0.125, 0.0), (0.125, -0.125, 0.25), (-0.125, 0.125, 0.0), (-0.125, 0.125, 0.25), (-0.125, -0.125, 0.0), (-0.125, -0.125, 0.25)], [], [(0, 1, 3, 2), (2, 3, 7, 6), (6, 7, 5, 4), (4, 5, 1, 0), (2, 6, 4, 0), (7, 3, 1, 5)])
_uv = me_cube_037.uv_layers.new(name='UVMap')
_uv.uv.foreach_set('vector', [0.375, 0.0, 0.625, 0.0, 0.625, 0.25, 0.375, 0.25, 0.375, 0.25, 0.625, 0.25, 0.625, 0.5, 0.375, 0.5, 0.375, 0.5, 0.625, 0.5, 0.625, 0.75, 0.375, 0.75, 0.375, 0.75, 0.625, 0.75, 0.625, 1.0, 0.375, 1.0, 0.125, 0.5, 0.375, 0.5, 0.375, 0.75, 0.125, 0.75, 0.625, 0.5, 0.875, 0.5, 0.875, 0.75, 0.625, 0.75])
me_cube_037.materials.append(mat_slot)
me_cube_037.update()
me_cube_038 = bpy.data.meshes.new('Cube.038')
me_cube_038.from_pydata([(0.125, 0.125, 0.0), (0.125, 0.125, 0.25), (0.125, -0.125, 0.0), (0.125, -0.125, 0.25), (-0.125, 0.125, 0.0), (-0.125, 0.125, 0.25), (-0.125, -0.125, 0.0), (-0.125, -0.125, 0.25)], [], [(0, 1, 3, 2), (2, 3, 7, 6), (6, 7, 5, 4), (4, 5, 1, 0), (2, 6, 4, 0), (7, 3, 1, 5)])
_uv = me_cube_038.uv_layers.new(name='UVMap')
_uv.uv.foreach_set('vector', [0.375, 0.0, 0.625, 0.0, 0.625, 0.25, 0.375, 0.25, 0.375, 0.25, 0.625, 0.25, 0.625, 0.5, 0.375, 0.5, 0.375, 0.5, 0.625, 0.5, 0.625, 0.75, 0.375, 0.75, 0.375, 0.75, 0.625, 0.75, 0.625, 1.0, 0.375, 1.0, 0.125, 0.5, 0.375, 0.5, 0.375, 0.75, 0.125, 0.75, 0.625, 0.5, 0.875, 0.5, 0.875, 0.75, 0.625, 0.75])
me_cube_038.materials.append(mat_slot)
me_cube_038.update()
me_cube_039 = bpy.data.meshes.new('Cube.039')
me_cube_039.from_pydata([(0.125, -0.125, 0.0), (0.125, -0.125, 0.25), (-0.125, -0.125, 0.0), (-0.125, -0.125, 0.25), (0.125, 0.125, 0.0), (0.125, 0.125, 0.25), (-0.125, 0.125, 0.0), (-0.125, 0.125, 0.25)], [], [(0, 1, 3, 2), (2, 3, 7, 6), (6, 7, 5, 4), (4, 5, 1, 0), (2, 6, 4, 0), (7, 3, 1, 5)])
_uv = me_cube_039.uv_layers.new(name='UVMap')
_uv.uv.foreach_set('vector', [0.375, 0.0, 0.625, 0.0, 0.625, 0.25, 0.375, 0.25, 0.375, 0.25, 0.625, 0.25, 0.625, 0.5, 0.375, 0.5, 0.375, 0.5, 0.625, 0.5, 0.625, 0.75, 0.375, 0.75, 0.375, 0.75, 0.625, 0.75, 0.625, 1.0, 0.375, 1.0, 0.125, 0.5, 0.375, 0.5, 0.375, 0.75, 0.125, 0.75, 0.625, 0.5, 0.875, 0.5, 0.875, 0.75, 0.625, 0.75])
me_cube_039.materials.append(mat_slot)
me_cube_039.update()
me_cube_040 = bpy.data.meshes.new('Cube.040')
me_cube_040.from_pydata([(0.125, -0.125, 0.0), (0.125, -0.125, 0.25), (-0.125, -0.125, 0.0), (-0.125, -0.125, 0.25), (0.125, 0.125, 0.0), (0.125, 0.125, 0.25), (-0.125, 0.125, 0.0), (-0.125, 0.125, 0.25)], [], [(0, 1, 3, 2), (2, 3, 7, 6), (6, 7, 5, 4), (4, 5, 1, 0), (2, 6, 4, 0), (7, 3, 1, 5)])
_uv = me_cube_040.uv_layers.new(name='UVMap')
_uv.uv.foreach_set('vector', [0.375, 0.0, 0.625, 0.0, 0.625, 0.25, 0.375, 0.25, 0.375, 0.25, 0.625, 0.25, 0.625, 0.5, 0.375, 0.5, 0.375, 0.5, 0.625, 0.5, 0.625, 0.75, 0.375, 0.75, 0.375, 0.75, 0.625, 0.75, 0.625, 1.0, 0.375, 1.0, 0.125, 0.5, 0.375, 0.5, 0.375, 0.75, 0.125, 0.75, 0.625, 0.5, 0.875, 0.5, 0.875, 0.75, 0.625, 0.75])
me_cube_040.materials.append(mat_slot)
me_cube_040.update()
me_cube_041 = bpy.data.meshes.new('Cube.041')
me_cube_041.from_pydata([(0.125, -0.125, 0.0), (0.125, -0.125, 0.25), (-0.125, -0.125, 0.0), (-0.125, -0.125, 0.25), (0.125, 0.125, 0.0), (0.125, 0.125, 0.25), (-0.125, 0.125, 0.0), (-0.125, 0.125, 0.25)], [], [(0, 1, 3, 2), (2, 3, 7, 6), (6, 7, 5, 4), (4, 5, 1, 0), (2, 6, 4, 0), (7, 3, 1, 5)])
_uv = me_cube_041.uv_layers.new(name='UVMap')
_uv.uv.foreach_set('vector', [0.375, 0.0, 0.625, 0.0, 0.625, 0.25, 0.375, 0.25, 0.375, 0.25, 0.625, 0.25, 0.625, 0.5, 0.375, 0.5, 0.375, 0.5, 0.625, 0.5, 0.625, 0.75, 0.375, 0.75, 0.375, 0.75, 0.625, 0.75, 0.625, 1.0, 0.375, 1.0, 0.125, 0.5, 0.375, 0.5, 0.375, 0.75, 0.125, 0.75, 0.625, 0.5, 0.875, 0.5, 0.875, 0.75, 0.625, 0.75])
me_cube_041.materials.append(mat_slot)
me_cube_041.update()
me_cube_042 = bpy.data.meshes.new('Cube.042')
me_cube_042.from_pydata([(0.125, -0.125, 0.0), (0.125, -0.125, 0.25), (-0.125, -0.125, 0.0), (-0.125, -0.125, 0.25), (0.125, 0.125, 0.0), (0.125, 0.125, 0.25), (-0.125, 0.125, 0.0), (-0.125, 0.125, 0.25)], [], [(0, 1, 3, 2), (2, 3, 7, 6), (6, 7, 5, 4), (4, 5, 1, 0), (2, 6, 4, 0), (7, 3, 1, 5)])
_uv = me_cube_042.uv_layers.new(name='UVMap')
_uv.uv.foreach_set('vector', [0.375, 0.0, 0.625, 0.0, 0.625, 0.25, 0.375, 0.25, 0.375, 0.25, 0.625, 0.25, 0.625, 0.5, 0.375, 0.5, 0.375, 0.5, 0.625, 0.5, 0.625, 0.75, 0.375, 0.75, 0.375, 0.75, 0.625, 0.75, 0.625, 1.0, 0.375, 1.0, 0.125, 0.5, 0.375, 0.5, 0.375, 0.75, 0.125, 0.75, 0.625, 0.5, 0.875, 0.5, 0.875, 0.75, 0.625, 0.75])
me_cube_042.materials.append(mat_slot)
me_cube_042.update()
me_cube_043 = bpy.data.meshes.new('Cube.043')
me_cube_043.from_pydata([(0.125, -0.125, 0.0), (0.125, -0.125, 0.25), (-0.125, -0.125, 0.0), (-0.125, -0.125, 0.25), (0.125, 0.125, 0.0), (0.125, 0.125, 0.25), (-0.125, 0.125, 0.0), (-0.125, 0.125, 0.25)], [], [(0, 1, 3, 2), (2, 3, 7, 6), (6, 7, 5, 4), (4, 5, 1, 0), (2, 6, 4, 0), (7, 3, 1, 5)])
_uv = me_cube_043.uv_layers.new(name='UVMap')
_uv.uv.foreach_set('vector', [0.375, 0.0, 0.625, 0.0, 0.625, 0.25, 0.375, 0.25, 0.375, 0.25, 0.625, 0.25, 0.625, 0.5, 0.375, 0.5, 0.375, 0.5, 0.625, 0.5, 0.625, 0.75, 0.375, 0.75, 0.375, 0.75, 0.625, 0.75, 0.625, 1.0, 0.375, 1.0, 0.125, 0.5, 0.375, 0.5, 0.375, 0.75, 0.125, 0.75, 0.625, 0.5, 0.875, 0.5, 0.875, 0.75, 0.625, 0.75])
me_cube_043.materials.append(mat_slot)
me_cube_043.update()
me_cube_044 = bpy.data.meshes.new('Cube.044')
me_cube_044.from_pydata([(0.125, -0.125, 0.0), (0.125, -0.125, 0.25), (-0.125, -0.125, 0.0), (-0.125, -0.125, 0.25), (0.125, 0.125, 0.0), (0.125, 0.125, 0.25), (-0.125, 0.125, 0.0), (-0.125, 0.125, 0.25)], [], [(0, 1, 3, 2), (2, 3, 7, 6), (6, 7, 5, 4), (4, 5, 1, 0), (2, 6, 4, 0), (7, 3, 1, 5)])
_uv = me_cube_044.uv_layers.new(name='UVMap')
_uv.uv.foreach_set('vector', [0.375, 0.0, 0.625, 0.0, 0.625, 0.25, 0.375, 0.25, 0.375, 0.25, 0.625, 0.25, 0.625, 0.5, 0.375, 0.5, 0.375, 0.5, 0.625, 0.5, 0.625, 0.75, 0.375, 0.75, 0.375, 0.75, 0.625, 0.75, 0.625, 1.0, 0.375, 1.0, 0.125, 0.5, 0.375, 0.5, 0.375, 0.75, 0.125, 0.75, 0.625, 0.5, 0.875, 0.5, 0.875, 0.75, 0.625, 0.75])
me_cube_044.materials.append(mat_slot)
me_cube_044.update()
me_cube_045 = bpy.data.meshes.new('Cube.045')
me_cube_045.from_pydata([(0.125, -0.125, 0.0), (0.125, -0.125, 0.25), (-0.125, -0.125, 0.0), (-0.125, -0.125, 0.25), (0.125, 0.125, 0.0), (0.125, 0.125, 0.25), (-0.125, 0.125, 0.0), (-0.125, 0.125, 0.25)], [], [(0, 1, 3, 2), (2, 3, 7, 6), (6, 7, 5, 4), (4, 5, 1, 0), (2, 6, 4, 0), (7, 3, 1, 5)])
_uv = me_cube_045.uv_layers.new(name='UVMap')
_uv.uv.foreach_set('vector', [0.375, 0.0, 0.625, 0.0, 0.625, 0.25, 0.375, 0.25, 0.375, 0.25, 0.625, 0.25, 0.625, 0.5, 0.375, 0.5, 0.375, 0.5, 0.625, 0.5, 0.625, 0.75, 0.375, 0.75, 0.375, 0.75, 0.625, 0.75, 0.625, 1.0, 0.375, 1.0, 0.125, 0.5, 0.375, 0.5, 0.375, 0.75, 0.125, 0.75, 0.625, 0.5, 0.875, 0.5, 0.875, 0.75, 0.625, 0.75])
me_cube_045.materials.append(mat_slot)
me_cube_045.update()
me_cube_046 = bpy.data.meshes.new('Cube.046')
me_cube_046.from_pydata([(0.125, -0.125, 0.0), (0.125, -0.125, 0.25), (-0.125, -0.125, 0.0), (-0.125, -0.125, 0.25), (0.125, 0.125, 0.0), (0.125, 0.125, 0.25), (-0.125, 0.125, 0.0), (-0.125, 0.125, 0.25)], [], [(0, 1, 3, 2), (2, 3, 7, 6), (6, 7, 5, 4), (4, 5, 1, 0), (2, 6, 4, 0), (7, 3, 1, 5)])
_uv = me_cube_046.uv_layers.new(name='UVMap')
_uv.uv.foreach_set('vector', [0.375, 0.0, 0.625, 0.0, 0.625, 0.25, 0.375, 0.25, 0.375, 0.25, 0.625, 0.25, 0.625, 0.5, 0.375, 0.5, 0.375, 0.5, 0.625, 0.5, 0.625, 0.75, 0.375, 0.75, 0.375, 0.75, 0.625, 0.75, 0.625, 1.0, 0.375, 1.0, 0.125, 0.5, 0.375, 0.5, 0.375, 0.75, 0.125, 0.75, 0.625, 0.5, 0.875, 0.5, 0.875, 0.75, 0.625, 0.75])
me_cube_046.materials.append(mat_slot)
me_cube_046.update()
me_cube_047 = bpy.data.meshes.new('Cube.047')
me_cube_047.from_pydata([(0.125, -0.125, 0.0), (0.125, -0.125, 0.25), (-0.125, -0.125, 0.0), (-0.125, -0.125, 0.25), (0.125, 0.125, 0.0), (0.125, 0.125, 0.25), (-0.125, 0.125, 0.0), (-0.125, 0.125, 0.25)], [], [(0, 1, 3, 2), (2, 3, 7, 6), (6, 7, 5, 4), (4, 5, 1, 0), (2, 6, 4, 0), (7, 3, 1, 5)])
_uv = me_cube_047.uv_layers.new(name='UVMap')
_uv.uv.foreach_set('vector', [0.375, 0.0, 0.625, 0.0, 0.625, 0.25, 0.375, 0.25, 0.375, 0.25, 0.625, 0.25, 0.625, 0.5, 0.375, 0.5, 0.375, 0.5, 0.625, 0.5, 0.625, 0.75, 0.375, 0.75, 0.375, 0.75, 0.625, 0.75, 0.625, 1.0, 0.375, 1.0, 0.125, 0.5, 0.375, 0.5, 0.375, 0.75, 0.125, 0.75, 0.625, 0.5, 0.875, 0.5, 0.875, 0.75, 0.625, 0.75])
me_cube_047.materials.append(mat_slot)
me_cube_047.update()
me_cube_048 = bpy.data.meshes.new('Cube.048')
me_cube_048.from_pydata([(-0.125, -0.125, 0.0), (-0.125, -0.125, 0.25), (-0.125, 0.125, 0.0), (-0.125, 0.125, 0.25), (0.125, -0.125, 0.0), (0.125, -0.125, 0.25), (0.125, 0.125, 0.0), (0.125, 0.125, 0.25)], [], [(0, 1, 3, 2), (2, 3, 7, 6), (6, 7, 5, 4), (4, 5, 1, 0), (2, 6, 4, 0), (7, 3, 1, 5)])
_uv = me_cube_048.uv_layers.new(name='UVMap')
_uv.uv.foreach_set('vector', [0.375, 0.0, 0.625, 0.0, 0.625, 0.25, 0.375, 0.25, 0.375, 0.25, 0.625, 0.25, 0.625, 0.5, 0.375, 0.5, 0.375, 0.5, 0.625, 0.5, 0.625, 0.75, 0.375, 0.75, 0.375, 0.75, 0.625, 0.75, 0.625, 1.0, 0.375, 1.0, 0.125, 0.5, 0.375, 0.5, 0.375, 0.75, 0.125, 0.75, 0.625, 0.5, 0.875, 0.5, 0.875, 0.75, 0.625, 0.75])
me_cube_048.materials.append(mat_slot)
me_cube_048.update()
me_cube = bpy.data.meshes.new('Cube')
me_cube.from_pydata([(2.5, -2.5, 0.0), (2.5, -2.5, 0.25), (-2.5, -2.5, 0.0), (-2.5, -2.5, 0.25), (2.5, 2.5, 0.0), (2.5, 2.5, 0.25), (-2.244, -0.003989, -7.451e-08), (1.285, 2.47, -5.96e-08), (-1.402, 1.402, -5.96e-08), (0.003989, 2.244, -1.341e-07), (1.285, 2.47, 0.25), (-2.244, -0.003989, 0.25), (0.003989, 2.244, 0.25), (-1.402, 1.402, 0.25), (-2.47, -1.285, -1.267e-07), (-2.47, -1.285, 0.25)], [], [(0, 1, 3, 2), (7, 10, 5, 4), (4, 5, 1, 0), (14, 15, 11, 6), (10, 7, 9, 12), (12, 9, 8, 13), (13, 8, 6, 11), (13, 11, 1), (2, 3, 15, 14), (2, 14, 0), (14, 6, 0), (6, 8, 0), (8, 9, 0), (9, 7, 0), (7, 4, 0), (12, 13, 1), (10, 12, 1), (11, 15, 1), (15, 3, 1), (5, 10, 1)])
me_cube.polygons.foreach_set('use_smooth', [True] * 20)
_uv = me_cube.uv_layers.new(name='UVMap')
_uv.uv.foreach_set('vector', [0.375, 0.0, 0.625, 0.0, 0.625, 0.25, 0.375, 0.25, 0.375, 0.7019, 0.625, 0.7019, 0.625, 0.75, 0.375, 0.75, 0.375, 0.75, 0.625, 0.75, 0.625, 1.0, 0.375, 1.0, 0.375, 0.274, 0.625, 0.274, 0.625, 0.2981, 0.375, 0.2981, 0.625, 0.7019, 0.375, 0.7019, 0.375, 0.601, 0.625, 0.601, 0.625, 0.601, 0.375, 0.601, 0.375, 0.399, 0.625, 0.399, 0.625, 0.399, 0.375, 0.399, 0.375, 0.2981, 0.625, 0.2981, 0.726, 0.5271, 0.8269, 0.5, 0.7806, 0.6337, 0.375, 0.25, 0.625, 0.25, 0.625, 0.274, 0.375, 0.274, 0.125, 0.5, 0.149, 0.5, 0.2194, 0.6337, 0.149, 0.5, 0.1731, 0.5, 0.2194, 0.6337, 0.1731, 0.5, 0.274, 0.5271, 0.2194, 0.6337, 0.274, 0.5271, 0.3479, 0.601, 0.2194, 0.6337, 0.3479, 0.601, 0.375, 0.7019, 0.2194, 0.6337, 0.375, 0.7019, 0.375, 0.75, 0.2194, 0.6337, 0.6521, 0.601, 0.726, 0.5271, 0.7806, 0.6337, 0.625, 0.7019, 0.6521, 0.601, 0.7806, 0.6337, 0.8269, 0.5, 0.851, 0.5, 0.7806, 0.6337, 0.851, 0.5, 0.875, 0.5, 0.7806, 0.6337, 0.625, 0.75, 0.625, 0.7019, 0.7806, 0.6337])
me_cube.materials.append(mat_wall)
me_cube.update()
me_cube_005 = bpy.data.meshes.new('Cube.005')
me_cube_005.from_pydata([(-2.25, -2.5, 0.0), (-2.25, -2.5, 1.0), (-2.75, -2.5, 0.0), (-2.75, -2.5, 1.0), (2.5, 2.25, 0.0), (2.5, 2.25, 1.0), (2.5, 2.75, 0.0), (2.5, 2.75, 1.0), (1.382, 2.222, 0.0), (0.1622, 2.02, 0.0), (-1.225, 1.225, 0.0), (-2.02, -0.1622, 0.0), (-2.222, -1.382, 0.0), (-2.222, -1.382, 1.0), (-2.021, -0.1619, 1.0), (-1.225, 1.225, 1.0), (0.1619, 2.021, 1.0), (1.382, 2.222, 1.0), (-2.719, -1.264, 1.0), (-2.481, 0.07604, 1.0), (-1.578, 1.578, 1.0), (-0.07604, 2.481, 1.0), (1.264, 2.719, 1.0), (-2.719, -1.264, 0.0), (-2.481, 0.07604, 0.0), (-1.578, 1.578, 0.0), (-0.07604, 2.481, 0.0), (1.264, 2.719, 0.0)], [], [(0, 1, 3, 2), (6, 7, 5, 4), (6, 4, 8, 27), (7, 6, 27, 22), (27, 8, 9, 26), (2, 23, 12, 0), (23, 24, 11, 12), (5, 7, 22, 17), (16, 21, 20, 15), (15, 20, 19, 14), (19, 18, 13, 14), (18, 3, 1, 13), (22, 27, 26, 21), (21, 26, 25, 20), (20, 25, 24, 19), (19, 24, 23, 18), (18, 23, 2, 3), (26, 9, 10, 25), (25, 10, 11, 24), (5, 17, 8, 4), (8, 17, 16, 9), (9, 16, 15, 10), (10, 15, 14, 11), (11, 14, 13, 12), (1, 0, 12, 13), (17, 22, 21, 16)])
me_cube_005.polygons.foreach_set('use_smooth', [True] * 26)
_uv = me_cube_005.uv_layers.new(name='UVMap')
_uv.uv.foreach_set('vector', [0.375, 0.0, 0.625, 0.0, 0.625, 0.25, 0.375, 0.25, 0.375, 0.75, 0.625, 0.75, 0.625, 1.0, 0.375, 1.0, 0.375, 0.75, 0.375, 1.0, 0.375, 0.8439, 0.375, 0.6667, 0.625, 0.75, 0.375, 0.75, 0.375, 0.6667, 0.625, 0.6667, 0.375, 0.6667, 0.375, 0.8333, 0.375, 0.6767, 0.375, 0.5833, 0.375, 0.25, 0.375, 0.3333, 0.375, 0.1561, 0.375, 0.0, 0.375, 0.3333, 0.375, 0.4167, 0.375, 0.3233, 0.375, 0.1667, 0.625, 1.0, 0.625, 0.75, 0.625, 0.6667, 0.625, 0.8439, 0.625, 0.6667, 0.625, 0.5833, 0.625, 0.5, 0.625, 0.5, 0.625, 0.5, 0.625, 0.5, 0.625, 0.4167, 0.625, 0.3333, 0.625, 0.4167, 0.625, 0.3333, 0.625, 0.1667, 0.625, 0.3227, 0.625, 0.3333, 0.625, 0.25, 0.625, 0.0, 0.625, 0.1561, 0.625, 0.6667, 0.375, 0.6667, 0.375, 0.5833, 0.625, 0.5833, 0.625, 0.5833, 0.375, 0.5833, 0.375, 0.5, 0.625, 0.5, 0.625, 0.5, 0.375, 0.5, 0.375, 0.4167, 0.625, 0.4167, 0.625, 0.4167, 0.375, 0.4167, 0.375, 0.3333, 0.625, 0.3333, 0.625, 0.3333, 0.375, 0.3333, 0.375, 0.25, 0.625, 0.25, 0.375, 0.5833, 0.375, 0.6667, 0.375, 0.5, 0.375, 0.5, 0.375, 0.5, 0.375, 0.5, 0.375, 0.3333, 0.375, 0.4167, 0.625, 1.0, 0.625, 0.8439, 0.375, 0.8333, 0.375, 1.0, 0.375, 0.8333, 0.625, 0.8333, 0.625, 0.6773, 0.375, 0.6667, 0.375, 0.6667, 0.625, 0.6667, 0.625, 0.5, 0.375, 0.5, 0.375, 0.5, 0.625, 0.5, 0.625, 0.3333, 0.375, 0.3233, 0.375, 0.3233, 0.625, 0.3227, 0.625, 0.1667, 0.375, 0.1561, 0.625, 0.0, 0.375, 0.0, 0.375, 0.1561, 0.625, 0.1561, 0.625, 0.8333, 0.625, 0.6667, 0.625, 0.5833, 0.625, 0.6773])
me_cube_005.materials.append(mat_wall)
me_cube_005.update()
me_cube_049 = bpy.data.meshes.new('Cube.049')
me_cube_049.from_pydata([(2.5, -2.5, 0.0), (2.5, -2.5, 1.0), (2.25, -2.5, 0.0), (2.25, -2.5, 1.0), (2.5, -2.25, 0.0), (2.5, -2.25, 1.0), (2.263, -2.375, -2.98e-07), (2.439, -2.252, -2.384e-07), (2.305, -2.305, -2.384e-07), (2.375, -2.263, -5.364e-07), (2.439, -2.252, 1.0), (2.263, -2.375, 1.0), (2.375, -2.263, 1.0), (2.305, -2.305, 1.0), (2.252, -2.439, -5.066e-07), (2.252, -2.439, 1.0)], [], [(0, 1, 3, 2), (7, 10, 5, 4), (4, 5, 1, 0), (14, 15, 11, 6), (10, 7, 9, 12), (12, 9, 8, 13), (13, 8, 6, 11), (13, 11, 1), (2, 3, 15, 14), (2, 14, 0), (14, 6, 0), (6, 8, 0), (8, 9, 0), (9, 7, 0), (7, 4, 0), (12, 13, 1), (10, 12, 1), (11, 15, 1), (15, 3, 1), (5, 10, 1)])
me_cube_049.polygons.foreach_set('use_smooth', [True] * 20)
_uv = me_cube_049.uv_layers.new(name='UVMap')
_uv.uv.foreach_set('vector', [0.375, 0.0, 0.625, 0.0, 0.625, 0.25, 0.375, 0.25, 0.375, 0.7019, 0.625, 0.7019, 0.625, 0.75, 0.375, 0.75, 0.375, 0.75, 0.625, 0.75, 0.625, 1.0, 0.375, 1.0, 0.375, 0.274, 0.625, 0.274, 0.625, 0.2981, 0.375, 0.2981, 0.625, 0.7019, 0.375, 0.7019, 0.375, 0.601, 0.625, 0.601, 0.625, 0.601, 0.375, 0.601, 0.375, 0.399, 0.625, 0.399, 0.625, 0.399, 0.375, 0.399, 0.375, 0.2981, 0.625, 0.2981, 0.726, 0.5271, 0.8269, 0.5, 0.7806, 0.6337, 0.375, 0.25, 0.625, 0.25, 0.625, 0.274, 0.375, 0.274, 0.125, 0.5, 0.149, 0.5, 0.2194, 0.6337, 0.149, 0.5, 0.1731, 0.5, 0.2194, 0.6337, 0.1731, 0.5, 0.274, 0.5271, 0.2194, 0.6337, 0.274, 0.5271, 0.3479, 0.601, 0.2194, 0.6337, 0.3479, 0.601, 0.375, 0.7019, 0.2194, 0.6337, 0.375, 0.7019, 0.375, 0.75, 0.2194, 0.6337, 0.6521, 0.601, 0.726, 0.5271, 0.7806, 0.6337, 0.625, 0.7019, 0.6521, 0.601, 0.7806, 0.6337, 0.8269, 0.5, 0.851, 0.5, 0.7806, 0.6337, 0.851, 0.5, 0.875, 0.5, 0.7806, 0.6337, 0.625, 0.75, 0.625, 0.7019, 0.7806, 0.6337])
me_cube_049.materials.append(mat_wall)
me_cube_049.update()

# ---- objects
ob_floor = bpy.data.objects.new('floor', me_cube_001)
ob_slot = bpy.data.objects.new('slot', me_cube_010)
ob_slot_001 = bpy.data.objects.new('slot.001', me_cube_011)
ob_slot_002 = bpy.data.objects.new('slot.002', me_cube_012)
ob_slot_003 = bpy.data.objects.new('slot.003', me_cube_013)
ob_slot_004 = bpy.data.objects.new('slot.004', me_cube_014)
ob_slot_005 = bpy.data.objects.new('slot.005', me_cube_015)
ob_slot_006 = bpy.data.objects.new('slot.006', me_cube_016)
ob_slot_007 = bpy.data.objects.new('slot.007', me_cube_017)
ob_slot_008 = bpy.data.objects.new('slot.008', me_cube_018)
ob_slot_009 = bpy.data.objects.new('slot.009', me_cube_019)
ob_slot_010 = bpy.data.objects.new('slot.010', me_cube_020)
ob_slot_011 = bpy.data.objects.new('slot.011', me_cube_021)
ob_slot_012 = bpy.data.objects.new('slot.012', me_cube_022)
ob_slot_013 = bpy.data.objects.new('slot.013', me_cube_023)
ob_slot_014 = bpy.data.objects.new('slot.014', me_cube_024)
ob_slot_015 = bpy.data.objects.new('slot.015', me_cube_025)
ob_slot_016 = bpy.data.objects.new('slot.016', me_cube_026)
ob_slot_017 = bpy.data.objects.new('slot.017', me_cube_027)
ob_slot_018 = bpy.data.objects.new('slot.018', me_cube_028)
ob_slot_019 = bpy.data.objects.new('slot.019', me_cube_029)
ob_slot_020 = bpy.data.objects.new('slot.020', me_cube_030)
ob_slot_021 = bpy.data.objects.new('slot.021', me_cube_031)
ob_slot_022 = bpy.data.objects.new('slot.022', me_cube_032)
ob_slot_023 = bpy.data.objects.new('slot.023', me_cube_033)
ob_slot_024 = bpy.data.objects.new('slot.024', me_cube_034)
ob_slot_025 = bpy.data.objects.new('slot.025', me_cube_035)
ob_slot_026 = bpy.data.objects.new('slot.026', me_cube_036)
ob_slot_027 = bpy.data.objects.new('slot.027', me_cube_037)
ob_slot_028 = bpy.data.objects.new('slot.028', me_cube_038)
ob_slot_029 = bpy.data.objects.new('slot.029', me_cube_039)
ob_slot_030 = bpy.data.objects.new('slot.030', me_cube_040)
ob_slot_031 = bpy.data.objects.new('slot.031', me_cube_041)
ob_slot_032 = bpy.data.objects.new('slot.032', me_cube_042)
ob_slot_033 = bpy.data.objects.new('slot.033', me_cube_043)
ob_slot_034 = bpy.data.objects.new('slot.034', me_cube_044)
ob_slot_035 = bpy.data.objects.new('slot.035', me_cube_045)
ob_slot_036 = bpy.data.objects.new('slot.036', me_cube_046)
ob_slot_037 = bpy.data.objects.new('slot.037', me_cube_047)
ob_slot_038 = bpy.data.objects.new('slot.038', me_cube_048)
ob_wall = bpy.data.objects.new('wall', me_cube)
ob_wall_002 = bpy.data.objects.new('wall.002', me_cube_005)
ob_wall_001 = bpy.data.objects.new('wall.001', me_cube_049)
ob_light = bpy.data.objects.new('Light', light_light)
ob_camera = bpy.data.objects.new('Camera', cam_camera)
ob_empty = bpy.data.objects.new('Empty', None)
ob_sun = bpy.data.objects.new('Sun', light_sun)

# ---- transforms, parenting, visibility, modifiers, constraints
ob_floor.location = (0.0, 0.0, 0.0)
_m = ob_floor.modifiers.new('Auto Smooth', 'NODES')
_m.node_group = ng_auto_smooth
_gi = [s.identifier for s in ng_auto_smooth.interface.items_tree if s.item_type == 'SOCKET' and s.in_out == 'INPUT']
_m[_gi[1]] = 0.5236  # Angle
ob_slot.location = (0.0, 5.0, 0.0)
ob_slot_001.location = (0.0, 5.0, 1.0)
ob_slot_002.location = (0.0, 5.0, -1.0)
ob_slot_003.location = (2.75, 5.0, 0.0)
ob_slot_004.location = (2.75, 5.0, 1.0)
ob_slot_005.location = (2.75, 5.0, -1.0)
ob_slot_006.location = (-2.75, 5.0, 0.0)
ob_slot_007.location = (-2.75, 5.0, 1.0)
ob_slot_008.location = (-2.75, 5.0, -1.0)
ob_slot_009.location = (0.0, 0.0, -1.0)
ob_slot_010.location = (0.0, 0.0, 1.0)
ob_slot_011.location = (5.0, 0.0, 0.0)
ob_slot_012.location = (5.0, 0.0, 1.0)
ob_slot_013.location = (5.0, 0.0, -1.0)
ob_slot_014.location = (5.0, -2.75, 0.0)
ob_slot_015.location = (5.0, -2.75, 1.0)
ob_slot_016.location = (5.0, -2.75, -1.0)
ob_slot_017.location = (5.0, 2.75, 0.0)
ob_slot_018.location = (5.0, 2.75, 1.0)
ob_slot_019.location = (5.0, 2.75, -1.0)
ob_slot_020.location = (0.0, -5.0, 0.0)
ob_slot_021.location = (0.0, -5.0, 1.0)
ob_slot_022.location = (0.0, -5.0, -1.0)
ob_slot_023.location = (-2.75, -5.0, 0.0)
ob_slot_024.location = (-2.75, -5.0, 1.0)
ob_slot_025.location = (-2.75, -5.0, -1.0)
ob_slot_026.location = (2.75, -5.0, 0.0)
ob_slot_027.location = (2.75, -5.0, 1.0)
ob_slot_028.location = (2.75, -5.0, -1.0)
ob_slot_029.location = (-5.0, 0.0, 0.0)
ob_slot_030.location = (-5.0, 0.0, 1.0)
ob_slot_031.location = (-5.0, 0.0, -1.0)
ob_slot_032.location = (-5.0, 2.75, 0.0)
ob_slot_033.location = (-5.0, 2.75, 1.0)
ob_slot_034.location = (-5.0, 2.75, -1.0)
ob_slot_035.location = (-5.0, -2.75, 0.0)
ob_slot_036.location = (-5.0, -2.75, 1.0)
ob_slot_037.location = (-5.0, -2.75, -1.0)
ob_slot_038.location = (0.0, 0.0, 0.5)
ob_wall.location = (0.0, 0.0, 0.0)
_m = ob_wall.modifiers.new('Auto Smooth', 'NODES')
_m.node_group = ng_auto_smooth
_gi = [s.identifier for s in ng_auto_smooth.interface.items_tree if s.item_type == 'SOCKET' and s.in_out == 'INPUT']
_m[_gi[1]] = 0.5236  # Angle
ob_wall_002.location = (0.0, 0.0, 0.0)
_m = ob_wall_002.modifiers.new('Auto Smooth', 'NODES')
_m.node_group = ng_auto_smooth
_gi = [s.identifier for s in ng_auto_smooth.interface.items_tree if s.item_type == 'SOCKET' and s.in_out == 'INPUT']
_m[_gi[1]] = 0.5236  # Angle
ob_wall_001.location = (0.0, 0.0, 0.0)
_m = ob_wall_001.modifiers.new('Auto Smooth', 'NODES')
_m.node_group = ng_auto_smooth
_gi = [s.identifier for s in ng_auto_smooth.interface.items_tree if s.item_type == 'SOCKET' and s.in_out == 'INPUT']
_m[_gi[1]] = 0.5236  # Angle
ob_light.location = (4.076, 1.005, 5.904)
ob_light.rotation_euler = (0.6503, 0.05522, 1.866)
ob_light.lock_rotations_4d = False
ob_light.empty_display_type = 'ARROWS'
ob_light.color = (0.0, 0.0, 0.0, 0.0)
ob_light.lineart.crease_threshold = 0.0
ob_camera.location = (7.5, -7.5, 6.11)
ob_camera.rotation_euler = (1.047, 0.0, 0.7854)
ob_camera.lock_rotations_4d = False
ob_camera.empty_display_type = 'ARROWS'
ob_camera.color = (0.0, 0.0, 0.0, 0.0)
ob_camera.display_type = 'WIRE'
ob_camera.lineart.crease_threshold = 0.0
_c = ob_camera.constraints.new('TRACK_TO'); _c.name = 'Track To'
_c.target = ob_empty
ob_empty.location = (0.0, 0.0, 0.0)
ob_sun.location = (10.0, 10.0, 15.0)
_c = ob_sun.constraints.new('TRACK_TO'); _c.name = 'Track To'
_c.target = ob_empty

# ---- collection membership
col_collection.objects.link(ob_floor)
col_slots.objects.link(ob_slot)
col_slots.objects.link(ob_slot_001)
col_slots.objects.link(ob_slot_002)
col_slots.objects.link(ob_slot_003)
col_slots.objects.link(ob_slot_004)
col_slots.objects.link(ob_slot_005)
col_slots.objects.link(ob_slot_006)
col_slots.objects.link(ob_slot_007)
col_slots.objects.link(ob_slot_008)
col_slots.objects.link(ob_slot_009)
col_slots.objects.link(ob_slot_010)
col_slots.objects.link(ob_slot_011)
col_slots.objects.link(ob_slot_012)
col_slots.objects.link(ob_slot_013)
col_slots.objects.link(ob_slot_014)
col_slots.objects.link(ob_slot_015)
col_slots.objects.link(ob_slot_016)
col_slots.objects.link(ob_slot_017)
col_slots.objects.link(ob_slot_018)
col_slots.objects.link(ob_slot_019)
col_slots.objects.link(ob_slot_020)
col_slots.objects.link(ob_slot_021)
col_slots.objects.link(ob_slot_022)
col_slots.objects.link(ob_slot_023)
col_slots.objects.link(ob_slot_024)
col_slots.objects.link(ob_slot_025)
col_slots.objects.link(ob_slot_026)
col_slots.objects.link(ob_slot_027)
col_slots.objects.link(ob_slot_028)
col_slots.objects.link(ob_slot_029)
col_slots.objects.link(ob_slot_030)
col_slots.objects.link(ob_slot_031)
col_slots.objects.link(ob_slot_032)
col_slots.objects.link(ob_slot_033)
col_slots.objects.link(ob_slot_034)
col_slots.objects.link(ob_slot_035)
col_slots.objects.link(ob_slot_036)
col_slots.objects.link(ob_slot_037)
col_slots.objects.link(ob_slot_038)
col_walls.objects.link(ob_wall)
col_walls.objects.link(ob_wall_002)
col_walls.objects.link(ob_wall_001)
col_misc.objects.link(ob_light)
col_misc.objects.link(ob_camera)
col_misc.objects.link(ob_empty)
col_misc.objects.link(ob_sun)

# ---- scene / render settings (as saved in the file)
scene.camera = ob_camera
scene.frame_start = 1; scene.frame_end = 250; scene.frame_set(1)
scene.render.engine = 'CYCLES'
scene.render.resolution_x = 256
scene.render.resolution_y = 256
scene.render.film_transparent = True
scene.cycles.sampling_pattern = 'TABULATED_SOBOL'
scene.cycles.film_transparent_glass = True
scene.view_settings.view_transform = 'Filmic'
bpy.context.view_layer.update()
